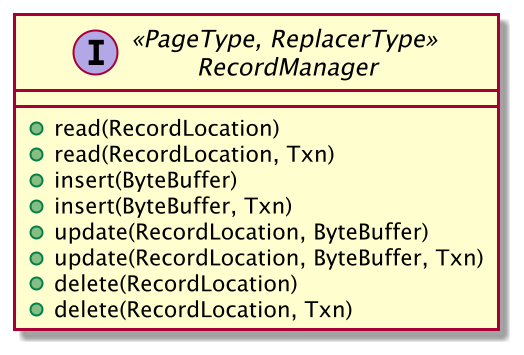

The diagram above was rendered by PlantUML. Its source (embedded in the PNG):
@startuml
scale 2

interface RecordManager<<PageType, ReplacerType>> {
    + read(RecordLocation)
    + read(RecordLocation, Txn)
    + insert(ByteBuffer)
    + insert(ByteBuffer, Txn)
    + update(RecordLocation, ByteBuffer)
    + update(RecordLocation, ByteBuffer, Txn)
    + delete(RecordLocation)
    + delete(RecordLocation, Txn)
}

@enduml